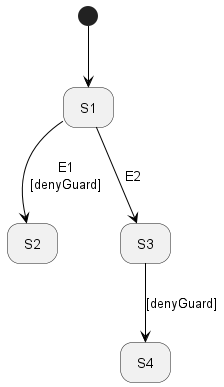

The diagram above was rendered by PlantUML. Its source (embedded in the PNG):
@startuml
'https://plantuml.com/state-diagram

'hide description area for state without description
hide empty description

state S1
state S2
state S3
state S4


[*] -[#000000]-> S1
S1 -down[#000000]-> S3 : E2
S1 -down[#000000]-> S2 : E1\n[denyGuard]
S3 -down[#000000]-> S4 : [denyGuard]

@enduml